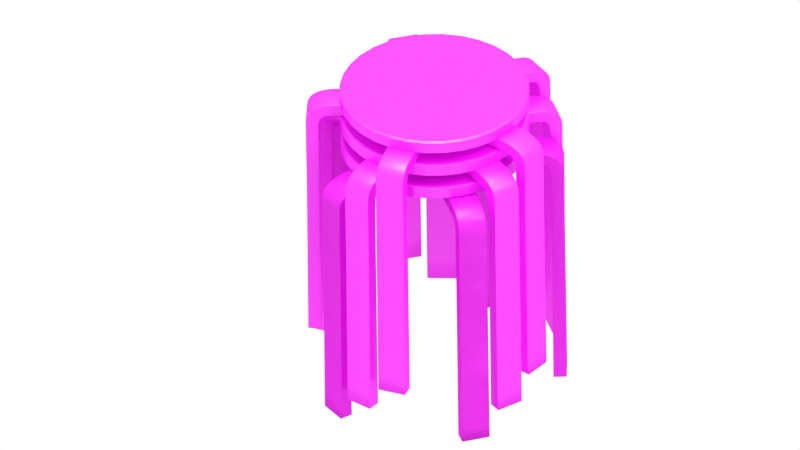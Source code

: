 # Source: chairs.blend  (saved by Blender 2.73.0; exported with 4.5.12 LTS)
import bpy
from mathutils import Matrix  # noqa: F401  (used for matrix-valued properties, if any)

bpy.ops.wm.read_factory_settings(use_empty=True)
scene = bpy.context.scene
scene.name = 'Scene'

# ---- collections
col_collection_1 = bpy.data.collections.new('Collection 1'); scene.collection.children.link(col_collection_1)

# ---- images (referenced by path relative to the original .blend; pixels are not part of the script)
import os
ASSET_DIR = os.environ.get("B2B_ASSET_DIR", "")  # directory of the original .blend (textures are referenced by path, not embedded)
HERE = os.path.dirname(os.path.abspath(__file__))  # packed textures are extracted next to this script under _unpacked/

def load_image(name, relpath, width, height, colorspace="sRGB"):
    """Load a texture the original file referenced (path relative to the .blend, or extracted next to this script)."""
    p = next((c for c in (os.path.join(HERE, relpath), os.path.join(ASSET_DIR, relpath)) if relpath and os.path.exists(c)), "")
    if p:
        img = bpy.data.images.load(p, check_existing=True)
        img.name = name
    else:  # same state as the original file: an image datablock whose file is absent (Cycles renders it pink)
        img = bpy.data.images.new(name, width, height)
        img.source = "FILE"
        img.filepath = "//" + (relpath or name)
    img.colorspace_settings.name = colorspace
    return img
img_wood_texture33_jpg = load_image('wood_texture33.jpg', 'wood_texture33.jpg', 1024, 1024, 'sRGB')

# ---- materials (node trees are filled in below, after node groups)
mat_wood_001 = bpy.data.materials.new('wood.001')
mat_wood_001.alpha_threshold = 0.0
mat_wood_001.roughness = 0.5

# ---- material node trees
mat_wood_001.use_nodes = True; mat_wood_001.node_tree.nodes.clear()
_N = mat_wood_001.node_tree.nodes; _L = mat_wood_001.node_tree.links
n0 = _N.new('ShaderNodeOutputMaterial'); n0.name = 'Material Output'; n0.location = (300, 300)
n1 = _N.new('ShaderNodeMixShader'); n1.name = 'Mix Shader'; n1.location = (110, 300)
n1.inputs[0].default_value = 0.1
n2 = _N.new('ShaderNodeBsdfDiffuse'); n2.name = 'Diffuse BSDF'; n2.location = (-90, 300)
n3 = _N.new('ShaderNodeTexImage'); n3.name = 'Image Texture'; n3.location = (-280, 300)
n3.width = 140
n3.image = img_wood_texture33_jpg
n4 = _N.new('ShaderNodeBsdfAnisotropic'); n4.name = 'Glossy BSDF'; n4.location = (-90, 300)
n4.distribution = 'GGX'
n4.inputs[1].default_value = 0.4472
n5 = _N.new('ShaderNodeUVAlongStroke'); n5.name = 'UV Along Stroke'; n5.location = (-280, 300)
_L.new(n1.outputs[0], n0.inputs[0])
_L.new(n2.outputs[0], n1.inputs[1])
_L.new(n3.outputs[0], n2.inputs[0])
_L.new(n4.outputs[0], n1.inputs[2])
_L.new(n5.outputs[0], n2.inputs[2])
n0.is_active_output = True

# ---- world
world_world = bpy.data.worlds.new('World'); scene.world = world_world
world_world.color = (1.0, 1.0, 1.0)
world_world.use_sun_shadow = False
world_world.sun_shadow_jitter_overblur = 0.0
world_world.cycles.sampling_method = 'MANUAL'
world_world.cycles.sample_map_resolution = 256

# ---- cameras
cam_camera = bpy.data.cameras.new('Camera')
cam_camera.type = 'ORTHO'
cam_camera.clip_end = 100.0
cam_camera.lens = 17.21
cam_camera.sensor_width = 32.0
cam_camera.sensor_height = 18.0
cam_camera.ortho_scale = 12.71
cam_camera.dof.focus_distance = 0.0

# ---- lights
light_sun = bpy.data.lights.new('Sun', 'SUN')
light_sun.transmission_factor = 0.0
light_sun.angle = 0.1993
light_sun.energy = 2.6
light_sun.shadow_buffer_clip_start = 0.5
light_sun.shadow_soft_size = 0.1
light_sun.shadow_cascade_max_distance = 1000.0
light_sun.cycles.use_multiple_importance_sampling = False
light_lamp = bpy.data.lights.new('Lamp', 'SUN')
light_lamp.transmission_factor = 0.0
light_lamp.cutoff_distance = 30.0
light_lamp.angle = 0.3523
light_lamp.energy = 1.0
light_lamp.shadow_buffer_clip_start = 1.001
light_lamp.shadow_soft_size = 0.178
light_lamp.shadow_cascade_max_distance = 1000.0
light_lamp.cycles.use_multiple_importance_sampling = False

# ---- curves / text
cu_circle = bpy.data.curves.new('Circle', 'CURVE')
cu_circle.dimensions = '2D'
_sp = cu_circle.splines.new('POLY'); _sp.points.add(31)
_sp.points.foreach_set('co', [0.0, 1.0, 0.0, 0.0, 0.1951, 0.9808, 0.0, 0.0, 0.3827, 0.9239, 0.0, 0.0, 0.5556, 0.8315, 0.0, 0.0, 0.7071, 0.7071, 0.0, 0.0, 0.8315, 0.5556, 0.0, 0.0, 0.9239, 0.3827, 0.0, 0.0, 0.9808, 0.1951, 0.0, 0.0, 1.0, 9.656e-07, 0.0, 0.0, 0.9808, -0.1951, 0.0, 0.0, 0.9239, -0.3827, 0.0, 0.0, 0.8315, -0.5556, 0.0, 0.0, 0.7071, -0.7071, 0.0, 0.0, 0.5556, -0.8315, 0.0, 0.0, 0.3827, -0.9239, 0.0, 0.0, 0.1951, -0.9808, 0.0, 0.0, 3.258e-07, -1.0, 0.0, 0.0, -0.1951, -0.9808, 0.0, 0.0, -0.3827, -0.9239, 0.0, 0.0, -0.5556, -0.8315, 0.0, 0.0, -0.7071, -0.7071, 0.0, 0.0, -0.8315, -0.5556, 0.0, 0.0, -0.9239, -0.3827, 0.0, 0.0, -0.9808, -0.1951, 0.0, 0.0, -1.0, 7.55e-08, 0.0, 0.0, -0.9808, 0.1951, 0.0, 0.0, -0.9239, 0.3827, 0.0, 0.0, -0.8315, 0.5556, 0.0, 0.0, -0.7071, 0.7071, 0.0, 0.0, -0.5556, 0.8315, 0.0, 0.0, -0.3827, 0.9239, 0.0, 0.0, -0.1951, 0.9808, 0.0, 0.0])
_sp.order_v = 0
_sp.resolution_v = 0
_sp.use_cyclic_u = True
_sp.use_smooth = False
cu_circle.materials.append(mat_wood_001)
cu_circle.use_path_clamp = True
cu_circle.bevel_resolution = 0
cu_circle.extrude = 0.15
cu_circle.bevel_depth = 0.028
cu_circle.fill_mode = 'BOTH'
cu_beziercurve = bpy.data.curves.new('BezierCurve', 'CURVE')
cu_beziercurve.dimensions = '2D'
_sp = cu_beziercurve.splines.new('BEZIER'); _sp.bezier_points.add(9)
_sp.bezier_points.foreach_set('co', [1.191, -0.04038, 0.0, 2.38, -0.04152, 0.0, 3.276, -0.5377, 0.0, 3.27, -2.131, 0.0, 3.281, -7.031, 0.0, 2.989, -7.037, 0.0, 2.991, -1.033, 0.0, 2.435, -0.335, 0.0, 1.186, -0.3538, 0.0, 1.186, -0.3538, 0.0])
_sp.bezier_points.foreach_set('handle_left', [1.189, -0.1449, 0.0, 1.958, -0.04057, 0.0, 3.268, -0.2375, 0.0, 3.277, -1.114, 0.0, 3.277, -5.398, 0.0, 3.102, -7.037, 0.0, 2.992, -1.875, 0.0, 2.999, -0.3334, 0.0, 1.802, -0.3473, 0.0, 1.186, -0.3538, 0.0])
_sp.bezier_points.foreach_set('handle_right', [1.687, -0.02557, 0.0, 3.023, -0.03593, 0.0, 3.275, -0.9825, 0.0, 3.268, -2.317, 0.0, 3.151, -7.031, 0.0, 3.003, -3.602, 0.0, 2.982, -0.3989, 0.0, 2.019, -0.3413, 0.0, 1.186, -0.3538, 0.0, 1.188, -0.2493, 0.0])
for _p, _l, _r in zip(_sp.bezier_points, ['VECTOR', 'FREE', 'FREE', 'ALIGNED', 'VECTOR', 'FREE', 'FREE', 'FREE', 'FREE', 'VECTOR'], ['FREE', 'FREE', 'FREE', 'ALIGNED', 'FREE', 'FREE', 'FREE', 'VECTOR', 'VECTOR', 'VECTOR']): _p.handle_left_type = _l; _p.handle_right_type = _r
_sp.order_u = 0
_sp.order_v = 0
_sp.use_cyclic_u = True
cu_beziercurve.materials.append(mat_wood_001)
cu_beziercurve.use_path = True
cu_beziercurve.use_path_clamp = True
cu_beziercurve.bevel_resolution = 2
cu_beziercurve.extrude = 0.35
cu_beziercurve.bevel_depth = 0.024
cu_beziercurve.fill_mode = 'BOTH'
cu_beziercurve_002 = bpy.data.curves.new('BezierCurve.002', 'CURVE')
cu_beziercurve_002.dimensions = '3D'
_sp = cu_beziercurve_002.splines.new('BEZIER'); _sp.bezier_points.add(0)
_sp.bezier_points.foreach_set('co', [0.7323, -5.3, 0.0])
_sp.bezier_points.foreach_set('handle_left', [0.6424, -3.158, 0.0])
_sp.bezier_points.foreach_set('handle_right', [0.7743, -6.299, 0.0])
for _p, _l, _r in zip(_sp.bezier_points, ['ALIGNED'], ['ALIGNED']): _p.handle_left_type = _l; _p.handle_right_type = _r
_sp.order_u = 0
_sp.order_v = 0
cu_beziercurve_002.use_path = True
cu_beziercurve_002.use_path_clamp = True
cu_beziercurve_002.bevel_resolution = 0
cu_beziercurve_002.fill_mode = 'HALF'

# ---- objects
ob_mainparent = bpy.data.objects.new('MainParent', None)
ob_chairparent = bpy.data.objects.new('ChairParent', None)
ob_circle_001 = bpy.data.objects.new('Circle.001', cu_circle)
ob_empty = bpy.data.objects.new('Empty', None)
ob_beziercurve_003 = bpy.data.objects.new('BezierCurve.003', cu_beziercurve)
ob_beziercurve_001 = bpy.data.objects.new('BezierCurve.001', cu_beziercurve)
ob_beziercurve = bpy.data.objects.new('BezierCurve', cu_beziercurve)
ob_chair2parent = bpy.data.objects.new('Chair2Parent', None)
ob_empty_001 = bpy.data.objects.new('Empty.001', None)
ob_beziercurve_004 = bpy.data.objects.new('BezierCurve.004', cu_beziercurve)
ob_circle = bpy.data.objects.new('Circle', cu_circle)
ob_chair3parent = bpy.data.objects.new('Chair3Parent', None)
ob_circle_002 = bpy.data.objects.new('Circle.002', cu_circle)
ob_empty_002 = bpy.data.objects.new('Empty.002', None)
ob_beziercurve_005 = bpy.data.objects.new('BezierCurve.005', cu_beziercurve)
ob_chairarray = bpy.data.objects.new('ChairArray', None)
ob_sun = bpy.data.objects.new('Sun', light_sun)
ob_beziercurve_002 = bpy.data.objects.new('BezierCurve.002', cu_beziercurve_002)
ob_lamp = bpy.data.objects.new('Lamp', light_lamp)
ob_camera = bpy.data.objects.new('Camera', cam_camera)

# ---- transforms, parenting, visibility, modifiers, constraints
ob_mainparent.location = (-2.91, 2.85, 0.0)
ob_mainparent.rotation_euler = (1.571, 0.0, -0.3491)
ob_mainparent.scale = (0.6188, 0.6188, 0.6188)
ob_mainparent.empty_image_offset = (0.0, 0.0)
ob_mainparent.lineart.crease_threshold = 0.0
ob_chairparent.parent = ob_mainparent
ob_chairparent.location = (0.0, 0.0, 0.0)
ob_chairparent.empty_image_offset = (0.0, 0.0)
ob_chairparent.lineart.crease_threshold = 0.0
ob_circle_001.parent = ob_chairparent
ob_circle_001.location = (0.0, 0.88, 0.0)
ob_circle_001.rotation_euler = (1.571, 0.0, 0.0)
ob_circle_001.scale = (2.376, 2.376, 1.0)
ob_circle_001.lineart.crease_threshold = 0.0
ob_empty.parent = ob_chairparent
ob_empty.location = (0.0, 0.0, 0.0)
ob_empty.rotation_euler = (0.0, 1.257, 0.0)
ob_empty.empty_image_offset = (0.0, 0.0)
ob_empty.lineart.crease_threshold = 0.0
ob_beziercurve_003.parent = ob_chairparent
ob_beziercurve_003.location = (0.0, 3.171e-08, 1.386e-15)
ob_beziercurve_003.lock_rotation = (True, False, False)
ob_beziercurve_003.lock_scale = (True, True, True)
ob_beziercurve_003.lineart.crease_threshold = 0.0
_m = ob_beziercurve_003.modifiers.new('Array', 'ARRAY')
_m.count = 5
_m.constant_offset_displace = (0.0, 0.0, 0.0)
_m.use_relative_offset = False
_m.use_object_offset = True
_m.offset_object = ob_empty
ob_beziercurve_001.parent = ob_chairparent
ob_beziercurve_001.location = (0.0, 3.171e-08, 1.386e-15)
ob_beziercurve_001.lock_rotation = (True, False, False)
ob_beziercurve_001.lock_scale = (True, True, True)
ob_beziercurve_001.lineart.crease_threshold = 0.0
_m = ob_beziercurve_001.modifiers.new('Array', 'ARRAY')
_m.count = 5
_m.constant_offset_displace = (0.0, 0.0, 0.0)
_m.use_relative_offset = False
_m.use_object_offset = True
_m.offset_object = ob_empty
ob_beziercurve.parent = ob_chairparent
ob_beziercurve.location = (0.0, 3.171e-08, 1.386e-15)
ob_beziercurve.lock_rotation = (True, False, False)
ob_beziercurve.lock_scale = (True, True, True)
ob_beziercurve.lineart.crease_threshold = 0.0
_m = ob_beziercurve.modifiers.new('Array', 'ARRAY')
_m.count = 5
_m.constant_offset_displace = (0.0, 0.0, 0.0)
_m.use_relative_offset = False
_m.use_object_offset = True
_m.offset_object = ob_empty
ob_chair2parent.parent = ob_mainparent
ob_chair2parent.location = (0.0, 0.0, 0.0)
ob_chair2parent.rotation_euler = (0.0, 2.81, 0.0)
ob_chair2parent.empty_image_offset = (0.0, 0.0)
ob_chair2parent.lineart.crease_threshold = 0.0
ob_empty_001.parent = ob_chair2parent
ob_empty_001.location = (0.0, 0.75, 0.0)
ob_empty_001.rotation_euler = (0.0, 1.257, 0.0)
ob_empty_001.empty_image_offset = (0.0, 0.0)
ob_empty_001.lineart.crease_threshold = 0.0
ob_beziercurve_004.parent = ob_chair2parent
ob_beziercurve_004.location = (0.0, 0.75, 1.386e-15)
ob_beziercurve_004.lock_rotation = (True, False, False)
ob_beziercurve_004.lock_scale = (True, True, True)
ob_beziercurve_004.lineart.crease_threshold = 0.0
_m = ob_beziercurve_004.modifiers.new('Array', 'ARRAY')
_m.count = 5
_m.constant_offset_displace = (0.0, 0.0, 0.0)
_m.use_relative_offset = False
_m.use_object_offset = True
_m.offset_object = ob_empty_001
ob_circle.parent = ob_chair2parent
ob_circle.location = (0.0, 0.17, 0.0)
ob_circle.rotation_euler = (1.571, 0.0, 0.0)
ob_circle.scale = (2.376, 2.376, 1.0)
ob_circle.lineart.crease_threshold = 0.0
ob_chair3parent.parent = ob_mainparent
ob_chair3parent.location = (0.0, 0.7, 0.0)
ob_chair3parent.rotation_euler = (0.0, 0.5934, 0.0)
ob_chair3parent.empty_image_offset = (0.0, 0.0)
ob_chair3parent.lineart.crease_threshold = 0.0
ob_circle_002.parent = ob_chair3parent
ob_circle_002.location = (0.0, 0.89, 0.0)
ob_circle_002.rotation_euler = (1.571, 0.0, 0.0)
ob_circle_002.scale = (2.376, 2.376, 1.0)
ob_circle_002.lineart.crease_threshold = 0.0
ob_empty_002.parent = ob_chair3parent
ob_empty_002.location = (0.0, 0.75, 0.0)
ob_empty_002.rotation_euler = (0.0, 1.257, 0.0)
ob_empty_002.empty_image_offset = (0.0, 0.0)
ob_empty_002.lineart.crease_threshold = 0.0
ob_beziercurve_005.parent = ob_chair3parent
ob_beziercurve_005.location = (0.0, 0.75, 1.386e-15)
ob_beziercurve_005.lock_rotation = (True, False, False)
ob_beziercurve_005.lock_scale = (True, True, True)
ob_beziercurve_005.lineart.crease_threshold = 0.0
_m = ob_beziercurve_005.modifiers.new('Array', 'ARRAY')
_m.count = 5
_m.constant_offset_displace = (0.0, 0.0, 0.0)
_m.use_relative_offset = False
_m.use_object_offset = True
_m.offset_object = ob_empty_002
ob_chairarray.location = (1.32, -4.452, 1.517)
ob_chairarray.empty_image_offset = (0.0, 0.0)
ob_chairarray.lineart.crease_threshold = 0.0
ob_sun.location = (0.0, 0.0, 0.0)
ob_sun.lineart.crease_threshold = 0.0
ob_beziercurve_002.location = (0.0, 0.0, 0.0)
ob_beziercurve_002.lineart.crease_threshold = 0.0
ob_lamp.location = (4.076, 1.005, 5.904)
ob_lamp.rotation_euler = (0.6503, 0.05522, 1.866)
ob_lamp.lock_rotation = (True, True, False)
ob_lamp.lock_rotations_4d = False
ob_lamp.lock_scale = (True, True, True)
ob_lamp.empty_display_type = 'ARROWS'
ob_lamp.color = (0.0, 0.0, 0.0, 0.0)
ob_lamp.lineart.crease_threshold = 0.0
ob_camera.location = (6.811, -5.085, 7.304)
ob_camera.rotation_euler = (0.9551, 0.01082, 0.9245)
ob_camera.lock_rotations_4d = False
ob_camera.empty_display_type = 'ARROWS'
ob_camera.color = (0.0, 0.0, 0.0, 0.0)
ob_camera.display_type = 'WIRE'
ob_camera.lineart.crease_threshold = 0.0

# ---- collection membership
col_collection_1.objects.link(ob_mainparent)
col_collection_1.objects.link(ob_chairparent)
col_collection_1.objects.link(ob_circle_001)
col_collection_1.objects.link(ob_empty)
col_collection_1.objects.link(ob_beziercurve_003)
col_collection_1.objects.link(ob_beziercurve_001)
col_collection_1.objects.link(ob_beziercurve)
col_collection_1.objects.link(ob_chair2parent)
col_collection_1.objects.link(ob_empty_001)
col_collection_1.objects.link(ob_beziercurve_004)
col_collection_1.objects.link(ob_circle)
col_collection_1.objects.link(ob_chair3parent)
col_collection_1.objects.link(ob_circle_002)
col_collection_1.objects.link(ob_empty_002)
col_collection_1.objects.link(ob_beziercurve_005)
col_collection_1.objects.link(ob_chairarray)
col_collection_1.objects.link(ob_sun)
col_collection_1.objects.link(ob_beziercurve_002)
col_collection_1.objects.link(ob_lamp)
col_collection_1.objects.link(ob_camera)

# ---- scene / render settings (as saved in the file)
scene.camera = ob_camera
scene.frame_start = 1; scene.frame_end = 250; scene.frame_set(1)
scene.render.engine = 'CYCLES'
scene.render.dither_intensity = 0.0
scene.cycles.use_denoising = False
scene.cycles.samples = 30
scene.cycles.sampling_pattern = 'TABULATED_SOBOL'
scene.cycles.light_sampling_threshold = 0.0
scene.cycles.use_adaptive_sampling = False
scene.cycles.use_light_tree = False
scene.cycles.blur_glossy = 0.0
scene.cycles.pixel_filter_type = 'GAUSSIAN'
scene.cycles.sample_clamp_indirect = 0.0
scene.view_settings.view_transform = 'Standard'
bpy.context.view_layer.update()
